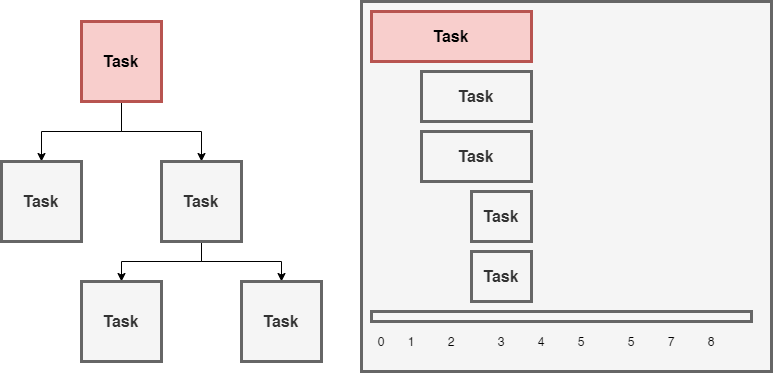

The diagram above was exported from draw.io. Its source (the exported page's mxGraphModel, read from the mxfile embedded in the PNG):
<mxGraphModel dx="1422" dy="822" grid="1" gridSize="10" guides="1" tooltips="1" connect="1" arrows="1" fold="1" page="1" pageScale="1" pageWidth="827" pageHeight="1169" math="0" shadow="0">
  <root>
    <mxCell id="Ulbjs3Hs9wD2KnhzGzdf-0" />
    <mxCell id="Ulbjs3Hs9wD2KnhzGzdf-1" parent="Ulbjs3Hs9wD2KnhzGzdf-0" />
    <mxCell id="JhSWSTXozTWW1tHbbbL--0" value="" style="edgeStyle=orthogonalEdgeStyle;rounded=0;orthogonalLoop=1;jettySize=auto;html=1;" edge="1" parent="Ulbjs3Hs9wD2KnhzGzdf-1" source="JhSWSTXozTWW1tHbbbL--2" target="JhSWSTXozTWW1tHbbbL--6">
      <mxGeometry relative="1" as="geometry" />
    </mxCell>
    <mxCell id="JhSWSTXozTWW1tHbbbL--1" value="" style="edgeStyle=orthogonalEdgeStyle;rounded=0;orthogonalLoop=1;jettySize=auto;html=1;" edge="1" parent="Ulbjs3Hs9wD2KnhzGzdf-1" source="JhSWSTXozTWW1tHbbbL--2" target="JhSWSTXozTWW1tHbbbL--3">
      <mxGeometry relative="1" as="geometry" />
    </mxCell>
    <mxCell id="JhSWSTXozTWW1tHbbbL--2" value="&lt;font style=&quot;font-size: 16px&quot;&gt;&lt;b&gt;Task&lt;/b&gt;&lt;/font&gt;" style="whiteSpace=wrap;html=1;aspect=fixed;strokeWidth=3;fillColor=#f8cecc;strokeColor=#b85450;" vertex="1" parent="Ulbjs3Hs9wD2KnhzGzdf-1">
      <mxGeometry x="360" y="380" width="80" height="80" as="geometry" />
    </mxCell>
    <mxCell id="JhSWSTXozTWW1tHbbbL--3" value="&lt;b style=&quot;font-size: 16px&quot;&gt;Task&lt;/b&gt;" style="whiteSpace=wrap;html=1;aspect=fixed;strokeWidth=3;fillColor=#f5f5f5;strokeColor=#666666;fontColor=#333333;" vertex="1" parent="Ulbjs3Hs9wD2KnhzGzdf-1">
      <mxGeometry x="280" y="520" width="80" height="80" as="geometry" />
    </mxCell>
    <mxCell id="JhSWSTXozTWW1tHbbbL--4" value="" style="edgeStyle=orthogonalEdgeStyle;rounded=0;orthogonalLoop=1;jettySize=auto;html=1;" edge="1" parent="Ulbjs3Hs9wD2KnhzGzdf-1" source="JhSWSTXozTWW1tHbbbL--6" target="JhSWSTXozTWW1tHbbbL--7">
      <mxGeometry relative="1" as="geometry" />
    </mxCell>
    <mxCell id="JhSWSTXozTWW1tHbbbL--5" value="" style="edgeStyle=orthogonalEdgeStyle;rounded=0;orthogonalLoop=1;jettySize=auto;html=1;" edge="1" parent="Ulbjs3Hs9wD2KnhzGzdf-1" source="JhSWSTXozTWW1tHbbbL--6" target="JhSWSTXozTWW1tHbbbL--8">
      <mxGeometry relative="1" as="geometry">
        <mxPoint x="600" y="560" as="targetPoint" />
      </mxGeometry>
    </mxCell>
    <mxCell id="JhSWSTXozTWW1tHbbbL--6" value="&lt;font style=&quot;font-size: 16px&quot;&gt;&lt;b&gt;Task&lt;/b&gt;&lt;/font&gt;" style="whiteSpace=wrap;html=1;aspect=fixed;strokeWidth=3;fillColor=#f5f5f5;strokeColor=#666666;fontColor=#333333;" vertex="1" parent="Ulbjs3Hs9wD2KnhzGzdf-1">
      <mxGeometry x="440" y="520" width="80" height="80" as="geometry" />
    </mxCell>
    <mxCell id="JhSWSTXozTWW1tHbbbL--7" value="&lt;font style=&quot;font-size: 16px&quot;&gt;&lt;b&gt;Task&lt;/b&gt;&lt;/font&gt;" style="whiteSpace=wrap;html=1;aspect=fixed;strokeWidth=3;fillColor=#f5f5f5;strokeColor=#666666;fontColor=#333333;" vertex="1" parent="Ulbjs3Hs9wD2KnhzGzdf-1">
      <mxGeometry x="360" y="640" width="80" height="80" as="geometry" />
    </mxCell>
    <mxCell id="JhSWSTXozTWW1tHbbbL--8" value="&lt;font style=&quot;font-size: 16px&quot;&gt;&lt;b&gt;Task&lt;/b&gt;&lt;/font&gt;" style="whiteSpace=wrap;html=1;aspect=fixed;strokeWidth=3;fillColor=#f5f5f5;strokeColor=#666666;fontColor=#333333;" vertex="1" parent="Ulbjs3Hs9wD2KnhzGzdf-1">
      <mxGeometry x="520" y="640" width="80" height="80" as="geometry" />
    </mxCell>
    <mxCell id="JhSWSTXozTWW1tHbbbL--9" value="" style="rounded=0;whiteSpace=wrap;html=1;strokeWidth=3;fillColor=#f5f5f5;strokeColor=#666666;fontColor=#333333;" vertex="1" parent="Ulbjs3Hs9wD2KnhzGzdf-1">
      <mxGeometry x="640" y="360" width="410" height="370" as="geometry" />
    </mxCell>
    <mxCell id="JhSWSTXozTWW1tHbbbL--10" value="" style="rounded=0;whiteSpace=wrap;html=1;strokeWidth=3;fillColor=#f5f5f5;strokeColor=#666666;fontColor=#333333;" vertex="1" parent="Ulbjs3Hs9wD2KnhzGzdf-1">
      <mxGeometry x="650" y="670" width="380" height="10" as="geometry" />
    </mxCell>
    <mxCell id="JhSWSTXozTWW1tHbbbL--11" value="1" style="text;html=1;strokeColor=none;fillColor=none;align=center;verticalAlign=middle;whiteSpace=wrap;rounded=0;" vertex="1" parent="Ulbjs3Hs9wD2KnhzGzdf-1">
      <mxGeometry x="670" y="690" width="40" height="20" as="geometry" />
    </mxCell>
    <mxCell id="JhSWSTXozTWW1tHbbbL--12" value="2" style="text;html=1;strokeColor=none;fillColor=none;align=center;verticalAlign=middle;whiteSpace=wrap;rounded=0;" vertex="1" parent="Ulbjs3Hs9wD2KnhzGzdf-1">
      <mxGeometry x="710" y="690" width="40" height="20" as="geometry" />
    </mxCell>
    <mxCell id="JhSWSTXozTWW1tHbbbL--13" value="3" style="text;html=1;strokeColor=none;fillColor=none;align=center;verticalAlign=middle;whiteSpace=wrap;rounded=0;" vertex="1" parent="Ulbjs3Hs9wD2KnhzGzdf-1">
      <mxGeometry x="760" y="690" width="40" height="20" as="geometry" />
    </mxCell>
    <mxCell id="JhSWSTXozTWW1tHbbbL--14" value="4" style="text;html=1;strokeColor=none;fillColor=none;align=center;verticalAlign=middle;whiteSpace=wrap;rounded=0;" vertex="1" parent="Ulbjs3Hs9wD2KnhzGzdf-1">
      <mxGeometry x="800" y="690" width="40" height="20" as="geometry" />
    </mxCell>
    <mxCell id="JhSWSTXozTWW1tHbbbL--15" value="5" style="text;html=1;strokeColor=none;fillColor=none;align=center;verticalAlign=middle;whiteSpace=wrap;rounded=0;" vertex="1" parent="Ulbjs3Hs9wD2KnhzGzdf-1">
      <mxGeometry x="840" y="690" width="40" height="20" as="geometry" />
    </mxCell>
    <mxCell id="JhSWSTXozTWW1tHbbbL--16" value="5" style="text;html=1;strokeColor=none;fillColor=none;align=center;verticalAlign=middle;whiteSpace=wrap;rounded=0;" vertex="1" parent="Ulbjs3Hs9wD2KnhzGzdf-1">
      <mxGeometry x="890" y="690" width="40" height="20" as="geometry" />
    </mxCell>
    <mxCell id="JhSWSTXozTWW1tHbbbL--17" value="7" style="text;html=1;strokeColor=none;fillColor=none;align=center;verticalAlign=middle;whiteSpace=wrap;rounded=0;" vertex="1" parent="Ulbjs3Hs9wD2KnhzGzdf-1">
      <mxGeometry x="930" y="690" width="40" height="20" as="geometry" />
    </mxCell>
    <mxCell id="JhSWSTXozTWW1tHbbbL--18" value="8" style="text;html=1;strokeColor=none;fillColor=none;align=center;verticalAlign=middle;whiteSpace=wrap;rounded=0;" vertex="1" parent="Ulbjs3Hs9wD2KnhzGzdf-1">
      <mxGeometry x="970" y="690" width="40" height="20" as="geometry" />
    </mxCell>
    <mxCell id="JhSWSTXozTWW1tHbbbL--19" value="&lt;font style=&quot;font-size: 16px&quot;&gt;&lt;b&gt;Task&lt;/b&gt;&lt;/font&gt;" style="rounded=0;whiteSpace=wrap;html=1;strokeWidth=3;fillColor=#f8cecc;strokeColor=#b85450;" vertex="1" parent="Ulbjs3Hs9wD2KnhzGzdf-1">
      <mxGeometry x="650" y="370" width="150" height="50" as="geometry" />
    </mxCell>
    <mxCell id="JhSWSTXozTWW1tHbbbL--20" value="&lt;font style=&quot;font-size: 16px&quot;&gt;&lt;b&gt;Task&lt;/b&gt;&lt;/font&gt;" style="rounded=0;whiteSpace=wrap;html=1;strokeWidth=3;fillColor=#f5f5f5;strokeColor=#666666;fontColor=#333333;" vertex="1" parent="Ulbjs3Hs9wD2KnhzGzdf-1">
      <mxGeometry x="700" y="430" width="110" height="50" as="geometry" />
    </mxCell>
    <mxCell id="JhSWSTXozTWW1tHbbbL--21" value="&lt;font style=&quot;font-size: 16px&quot;&gt;&lt;b&gt;Task&lt;/b&gt;&lt;/font&gt;" style="rounded=0;whiteSpace=wrap;html=1;strokeWidth=3;fillColor=#f5f5f5;strokeColor=#666666;fontColor=#333333;" vertex="1" parent="Ulbjs3Hs9wD2KnhzGzdf-1">
      <mxGeometry x="700" y="490" width="110" height="50" as="geometry" />
    </mxCell>
    <mxCell id="JhSWSTXozTWW1tHbbbL--22" value="&lt;font style=&quot;font-size: 16px&quot;&gt;&lt;b&gt;Task&lt;/b&gt;&lt;/font&gt;" style="rounded=0;whiteSpace=wrap;html=1;strokeWidth=3;fillColor=#f5f5f5;strokeColor=#666666;fontColor=#333333;" vertex="1" parent="Ulbjs3Hs9wD2KnhzGzdf-1">
      <mxGeometry x="750" y="610" width="60" height="50" as="geometry" />
    </mxCell>
    <mxCell id="JhSWSTXozTWW1tHbbbL--23" value="&lt;font style=&quot;font-size: 16px&quot;&gt;&lt;b&gt;Task&lt;/b&gt;&lt;/font&gt;" style="rounded=0;whiteSpace=wrap;html=1;strokeWidth=3;fillColor=#f5f5f5;strokeColor=#666666;fontColor=#333333;" vertex="1" parent="Ulbjs3Hs9wD2KnhzGzdf-1">
      <mxGeometry x="750" y="550" width="60" height="50" as="geometry" />
    </mxCell>
    <mxCell id="JhSWSTXozTWW1tHbbbL--24" value="0" style="text;html=1;strokeColor=none;fillColor=none;align=center;verticalAlign=middle;whiteSpace=wrap;rounded=0;" vertex="1" parent="Ulbjs3Hs9wD2KnhzGzdf-1">
      <mxGeometry x="640" y="690" width="40" height="20" as="geometry" />
    </mxCell>
    <mxCell id="JhSWSTXozTWW1tHbbbL--25" value="&lt;font style=&quot;font-size: 16px&quot;&gt;&lt;b&gt;Task&lt;/b&gt;&lt;/font&gt;" style="rounded=0;whiteSpace=wrap;html=1;strokeWidth=3;fillColor=#f8cecc;strokeColor=#b85450;" vertex="1" parent="Ulbjs3Hs9wD2KnhzGzdf-1">
      <mxGeometry x="650" y="370" width="160" height="50" as="geometry" />
    </mxCell>
  </root>
</mxGraphModel>